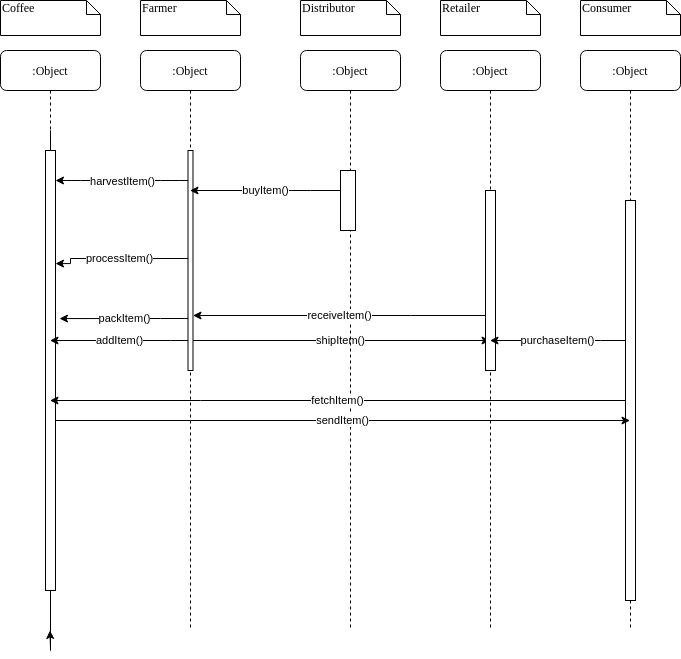

The diagram above was exported from draw.io. Its source (the exported page's mxGraphModel, read from the mxfile embedded in the PNG):
<mxGraphModel dx="1422" dy="645" grid="1" gridSize="10" guides="1" tooltips="1" connect="1" arrows="1" fold="1" page="1" pageScale="1" pageWidth="1100" pageHeight="850" background="#ffffff" math="0" shadow="0">
  <root>
    <mxCell id="0" />
    <mxCell id="1" parent="0" />
    <mxCell id="T7zTxbgGvn4uMfAB8Env-10" value="shipItem()" style="edgeStyle=orthogonalEdgeStyle;rounded=0;orthogonalLoop=1;jettySize=auto;html=1;" parent="1" source="7baba1c4bc27f4b0-2" target="7baba1c4bc27f4b0-4" edge="1">
      <mxGeometry relative="1" as="geometry" />
    </mxCell>
    <mxCell id="7baba1c4bc27f4b0-2" value=":Object" style="shape=umlLifeline;perimeter=lifelinePerimeter;whiteSpace=wrap;html=1;container=1;collapsible=0;recursiveResize=0;outlineConnect=0;rounded=1;shadow=0;comic=0;labelBackgroundColor=none;strokeWidth=1;fontFamily=Verdana;fontSize=12;align=center;" parent="1" vertex="1">
      <mxGeometry x="240" y="80" width="100" height="580" as="geometry" />
    </mxCell>
    <mxCell id="7baba1c4bc27f4b0-10" value="" style="html=1;points=[];perimeter=orthogonalPerimeter;rounded=0;shadow=0;comic=0;labelBackgroundColor=none;strokeWidth=1;fontFamily=Verdana;fontSize=12;align=center;" parent="7baba1c4bc27f4b0-2" vertex="1">
      <mxGeometry x="47.5" y="100" width="5" height="220" as="geometry" />
    </mxCell>
    <mxCell id="7baba1c4bc27f4b0-3" value=":Object" style="shape=umlLifeline;perimeter=lifelinePerimeter;whiteSpace=wrap;html=1;container=1;collapsible=0;recursiveResize=0;outlineConnect=0;rounded=1;shadow=0;comic=0;labelBackgroundColor=none;strokeWidth=1;fontFamily=Verdana;fontSize=12;align=center;" parent="1" vertex="1">
      <mxGeometry x="400" y="80" width="100" height="580" as="geometry" />
    </mxCell>
    <mxCell id="7baba1c4bc27f4b0-13" value="" style="html=1;points=[];perimeter=orthogonalPerimeter;rounded=0;shadow=0;comic=0;labelBackgroundColor=none;strokeWidth=1;fontFamily=Verdana;fontSize=12;align=center;" parent="7baba1c4bc27f4b0-3" vertex="1">
      <mxGeometry x="40" y="120" width="15" height="60" as="geometry" />
    </mxCell>
    <mxCell id="7baba1c4bc27f4b0-4" value=":Object" style="shape=umlLifeline;perimeter=lifelinePerimeter;whiteSpace=wrap;html=1;container=1;collapsible=0;recursiveResize=0;outlineConnect=0;rounded=1;shadow=0;comic=0;labelBackgroundColor=none;strokeWidth=1;fontFamily=Verdana;fontSize=12;align=center;" parent="1" vertex="1">
      <mxGeometry x="540" y="80" width="100" height="580" as="geometry" />
    </mxCell>
    <mxCell id="7baba1c4bc27f4b0-5" value=":Object" style="shape=umlLifeline;perimeter=lifelinePerimeter;whiteSpace=wrap;html=1;container=1;collapsible=0;recursiveResize=0;outlineConnect=0;rounded=1;shadow=0;comic=0;labelBackgroundColor=none;strokeWidth=1;fontFamily=Verdana;fontSize=12;align=center;" parent="1" vertex="1">
      <mxGeometry x="680" y="80" width="100" height="580" as="geometry" />
    </mxCell>
    <mxCell id="7baba1c4bc27f4b0-8" value=":Object" style="shape=umlLifeline;perimeter=lifelinePerimeter;whiteSpace=wrap;html=1;container=1;collapsible=0;recursiveResize=0;outlineConnect=0;rounded=1;shadow=0;comic=0;labelBackgroundColor=none;strokeWidth=1;fontFamily=Verdana;fontSize=12;align=center;" parent="1" vertex="1">
      <mxGeometry x="100" y="80" width="100" height="580" as="geometry" />
    </mxCell>
    <mxCell id="T7zTxbgGvn4uMfAB8Env-14" style="edgeStyle=orthogonalEdgeStyle;rounded=0;orthogonalLoop=1;jettySize=auto;html=1;" parent="7baba1c4bc27f4b0-8" source="7baba1c4bc27f4b0-9" target="7baba1c4bc27f4b0-8" edge="1">
      <mxGeometry relative="1" as="geometry" />
    </mxCell>
    <mxCell id="7baba1c4bc27f4b0-9" value="" style="html=1;points=[];perimeter=orthogonalPerimeter;rounded=0;shadow=0;comic=0;labelBackgroundColor=none;strokeWidth=1;fontFamily=Verdana;fontSize=12;align=center;" parent="7baba1c4bc27f4b0-8" vertex="1">
      <mxGeometry x="45" y="100" width="10" height="440" as="geometry" />
    </mxCell>
    <mxCell id="T7zTxbgGvn4uMfAB8Env-11" value="receiveItem()" style="edgeStyle=orthogonalEdgeStyle;rounded=0;orthogonalLoop=1;jettySize=auto;html=1;" parent="1" source="7baba1c4bc27f4b0-16" target="7baba1c4bc27f4b0-10" edge="1">
      <mxGeometry relative="1" as="geometry">
        <Array as="points">
          <mxPoint x="510" y="345" />
          <mxPoint x="510" y="345" />
        </Array>
      </mxGeometry>
    </mxCell>
    <mxCell id="7baba1c4bc27f4b0-16" value="" style="html=1;points=[];perimeter=orthogonalPerimeter;rounded=0;shadow=0;comic=0;labelBackgroundColor=none;strokeWidth=1;fontFamily=Verdana;fontSize=12;align=center;" parent="1" vertex="1">
      <mxGeometry x="585" y="220" width="10" height="180" as="geometry" />
    </mxCell>
    <mxCell id="T7zTxbgGvn4uMfAB8Env-12" value="purchaseItem()" style="edgeStyle=orthogonalEdgeStyle;rounded=0;orthogonalLoop=1;jettySize=auto;html=1;" parent="1" source="7baba1c4bc27f4b0-19" target="7baba1c4bc27f4b0-4" edge="1">
      <mxGeometry relative="1" as="geometry">
        <Array as="points">
          <mxPoint x="700" y="370" />
          <mxPoint x="700" y="370" />
        </Array>
      </mxGeometry>
    </mxCell>
    <mxCell id="T7zTxbgGvn4uMfAB8Env-15" value="fetchItem()" style="edgeStyle=orthogonalEdgeStyle;rounded=0;orthogonalLoop=1;jettySize=auto;html=1;" parent="1" source="7baba1c4bc27f4b0-19" target="7baba1c4bc27f4b0-8" edge="1">
      <mxGeometry relative="1" as="geometry">
        <Array as="points">
          <mxPoint x="300" y="430" />
          <mxPoint x="300" y="430" />
        </Array>
      </mxGeometry>
    </mxCell>
    <mxCell id="7baba1c4bc27f4b0-19" value="" style="html=1;points=[];perimeter=orthogonalPerimeter;rounded=0;shadow=0;comic=0;labelBackgroundColor=none;strokeWidth=1;fontFamily=Verdana;fontSize=12;align=center;" parent="1" vertex="1">
      <mxGeometry x="725" y="230" width="10" height="400" as="geometry" />
    </mxCell>
    <mxCell id="7baba1c4bc27f4b0-40" value="Coffee" style="shape=note;whiteSpace=wrap;html=1;size=14;verticalAlign=top;align=left;spacingTop=-6;rounded=0;shadow=0;comic=0;labelBackgroundColor=none;strokeWidth=1;fontFamily=Verdana;fontSize=12" parent="1" vertex="1">
      <mxGeometry x="100" y="30" width="100" height="35" as="geometry" />
    </mxCell>
    <mxCell id="7baba1c4bc27f4b0-41" value="Farmer" style="shape=note;whiteSpace=wrap;html=1;size=14;verticalAlign=top;align=left;spacingTop=-6;rounded=0;shadow=0;comic=0;labelBackgroundColor=none;strokeWidth=1;fontFamily=Verdana;fontSize=12" parent="1" vertex="1">
      <mxGeometry x="240" y="30" width="100" height="35" as="geometry" />
    </mxCell>
    <mxCell id="7baba1c4bc27f4b0-42" value="Distributor" style="shape=note;whiteSpace=wrap;html=1;size=14;verticalAlign=top;align=left;spacingTop=-6;rounded=0;shadow=0;comic=0;labelBackgroundColor=none;strokeWidth=1;fontFamily=Verdana;fontSize=12" parent="1" vertex="1">
      <mxGeometry x="400" y="30" width="100" height="35" as="geometry" />
    </mxCell>
    <mxCell id="7baba1c4bc27f4b0-43" value="Retailer" style="shape=note;whiteSpace=wrap;html=1;size=14;verticalAlign=top;align=left;spacingTop=-6;rounded=0;shadow=0;comic=0;labelBackgroundColor=none;strokeWidth=1;fontFamily=Verdana;fontSize=12" parent="1" vertex="1">
      <mxGeometry x="540" y="30" width="100" height="35" as="geometry" />
    </mxCell>
    <mxCell id="7baba1c4bc27f4b0-44" value="Consumer" style="shape=note;whiteSpace=wrap;html=1;size=14;verticalAlign=top;align=left;spacingTop=-6;rounded=0;shadow=0;comic=0;labelBackgroundColor=none;strokeWidth=1;fontFamily=Verdana;fontSize=12" parent="1" vertex="1">
      <mxGeometry x="680" y="30" width="100" height="35" as="geometry" />
    </mxCell>
    <mxCell id="T7zTxbgGvn4uMfAB8Env-3" value="" style="endArrow=classic;html=1;" parent="1" source="7baba1c4bc27f4b0-10" target="7baba1c4bc27f4b0-9" edge="1">
      <mxGeometry relative="1" as="geometry">
        <mxPoint x="500" y="350" as="sourcePoint" />
        <mxPoint x="290" y="350" as="targetPoint" />
        <Array as="points">
          <mxPoint x="270" y="210" />
          <mxPoint x="170" y="210" />
        </Array>
      </mxGeometry>
    </mxCell>
    <mxCell id="T7zTxbgGvn4uMfAB8Env-4" value="harvestItem()" style="edgeLabel;resizable=0;html=1;align=center;verticalAlign=middle;" parent="T7zTxbgGvn4uMfAB8Env-3" connectable="0" vertex="1">
      <mxGeometry relative="1" as="geometry" />
    </mxCell>
    <mxCell id="T7zTxbgGvn4uMfAB8Env-5" value="processItem()" style="edgeStyle=orthogonalEdgeStyle;rounded=0;orthogonalLoop=1;jettySize=auto;html=1;entryX=1;entryY=0.257;entryDx=0;entryDy=0;entryPerimeter=0;" parent="1" source="7baba1c4bc27f4b0-10" target="7baba1c4bc27f4b0-9" edge="1">
      <mxGeometry relative="1" as="geometry">
        <Array as="points">
          <mxPoint x="170" y="288" />
          <mxPoint x="170" y="293" />
        </Array>
      </mxGeometry>
    </mxCell>
    <mxCell id="T7zTxbgGvn4uMfAB8Env-6" value="packItem()" style="edgeStyle=orthogonalEdgeStyle;rounded=0;orthogonalLoop=1;jettySize=auto;html=1;entryX=1.4;entryY=0.382;entryDx=0;entryDy=0;entryPerimeter=0;" parent="1" source="7baba1c4bc27f4b0-10" target="7baba1c4bc27f4b0-9" edge="1">
      <mxGeometry relative="1" as="geometry">
        <Array as="points">
          <mxPoint x="260" y="348" />
          <mxPoint x="260" y="348" />
        </Array>
      </mxGeometry>
    </mxCell>
    <mxCell id="T7zTxbgGvn4uMfAB8Env-7" value="buyItem()" style="edgeStyle=orthogonalEdgeStyle;rounded=0;orthogonalLoop=1;jettySize=auto;html=1;" parent="1" source="7baba1c4bc27f4b0-13" target="7baba1c4bc27f4b0-2" edge="1">
      <mxGeometry relative="1" as="geometry">
        <Array as="points">
          <mxPoint x="410" y="220" />
          <mxPoint x="410" y="220" />
        </Array>
      </mxGeometry>
    </mxCell>
    <mxCell id="T7zTxbgGvn4uMfAB8Env-9" value="addItem()" style="edgeStyle=orthogonalEdgeStyle;rounded=0;orthogonalLoop=1;jettySize=auto;html=1;" parent="1" source="7baba1c4bc27f4b0-10" target="7baba1c4bc27f4b0-8" edge="1">
      <mxGeometry relative="1" as="geometry">
        <Array as="points">
          <mxPoint x="270" y="370" />
          <mxPoint x="270" y="370" />
        </Array>
      </mxGeometry>
    </mxCell>
    <mxCell id="T7zTxbgGvn4uMfAB8Env-13" value="sendItem()" style="edgeStyle=orthogonalEdgeStyle;rounded=0;orthogonalLoop=1;jettySize=auto;html=1;" parent="1" source="7baba1c4bc27f4b0-9" target="7baba1c4bc27f4b0-5" edge="1">
      <mxGeometry relative="1" as="geometry">
        <Array as="points">
          <mxPoint x="290" y="450" />
          <mxPoint x="290" y="450" />
        </Array>
      </mxGeometry>
    </mxCell>
  </root>
</mxGraphModel>